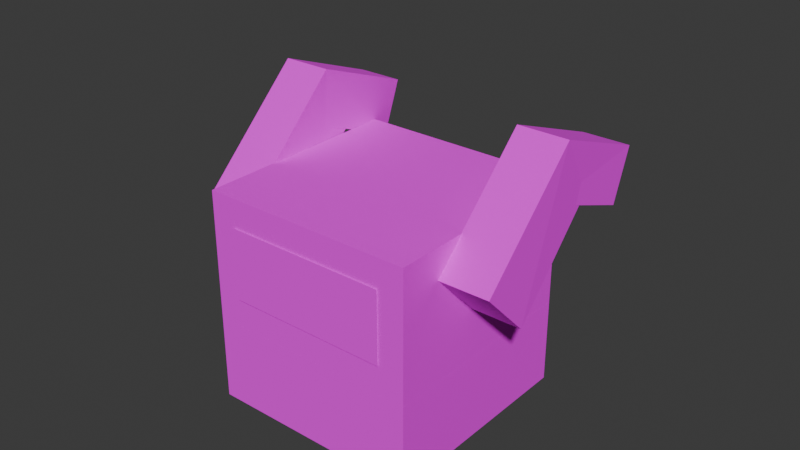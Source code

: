 # Source: NommieFruit.blend  (saved by Blender 4.0.36; exported with 4.5.12 LTS)
import bpy
from mathutils import Matrix  # noqa: F401  (used for matrix-valued properties, if any)

bpy.ops.wm.read_factory_settings(use_empty=True)
scene = bpy.context.scene
scene.name = 'Scene'

# ---- collections
col_nommie = bpy.data.collections.new('Nommie'); scene.collection.children.link(col_nommie)

# ---- images (referenced by path relative to the original .blend; pixels are not part of the script)
import os
ASSET_DIR = os.environ.get("B2B_ASSET_DIR", "")  # directory of the original .blend (textures are referenced by path, not embedded)
HERE = os.path.dirname(os.path.abspath(__file__))  # packed textures are extracted next to this script under _unpacked/

def load_image(name, relpath, width, height, colorspace="sRGB"):
    """Load a texture the original file referenced (path relative to the .blend, or extracted next to this script)."""
    p = next((c for c in (os.path.join(HERE, relpath), os.path.join(ASSET_DIR, relpath)) if relpath and os.path.exists(c)), "")
    if p:
        img = bpy.data.images.load(p, check_existing=True)
        img.name = name
    else:  # same state as the original file: an image datablock whose file is absent (Cycles renders it pink)
        img = bpy.data.images.new(name, width, height)
        img.source = "FILE"
        img.filepath = "//" + (relpath or name)
    img.colorspace_settings.name = colorspace
    return img
img_nommie_png = load_image('Nommie.png', 'Nommie.png', 1024, 1024, 'sRGB')

# ---- materials (node trees are filled in below, after node groups)
mat_nommie = bpy.data.materials.new('Nommie')

# ---- material node trees
mat_nommie.use_nodes = True; mat_nommie.node_tree.nodes.clear()
_N = mat_nommie.node_tree.nodes; _L = mat_nommie.node_tree.links
n0 = _N.new('ShaderNodeBsdfPrincipled'); n0.name = 'Principled BSDF'; n0.location = (10, 300)
n0.inputs[2].default_value = 1.0
n0.inputs[3].default_value = 1.45
n0.inputs[25].default_value = 0.0
n1 = _N.new('ShaderNodeOutputMaterial'); n1.name = 'Material Output'; n1.location = (300, 300)
n2 = _N.new('ShaderNodeTexImage'); n2.name = 'Image Texture'; n2.location = (-338, 287)
n2.image = img_nommie_png
n2.interpolation = 'Closest'
n3 = _N.new('ShaderNodeMath'); n3.name = 'Math'; n3.location = (0, 0)
n3.hide = True
n3.operation = 'GREATER_THAN'
_L.new(n0.outputs[0], n1.inputs[0])
_L.new(n2.outputs[0], n0.inputs[0])
_L.new(n2.outputs[1], n3.inputs[0])
_L.new(n3.outputs[0], n0.inputs[4])
n1.is_active_output = True

# ---- world
world_world = bpy.data.worlds.new('World'); scene.world = world_world
world_world.use_nodes = True; world_world.node_tree.nodes.clear()
_N = world_world.node_tree.nodes; _L = world_world.node_tree.links
n0 = _N.new('ShaderNodeOutputWorld'); n0.name = 'World Output'; n0.location = (300, 300)
n1 = _N.new('ShaderNodeBackground'); n1.name = 'Background'; n1.location = (10, 300)
n1.inputs[0].default_value = (0.05088, 0.05088, 0.05088, 1.0)
_L.new(n1.outputs[0], n0.inputs[0])
n0.is_active_output = True
world_world.color = (0.05088, 0.05088, 0.05088)
world_world.use_sun_shadow = False
world_world.sun_shadow_jitter_overblur = 0.0

# ---- meshes
me_plane_012 = bpy.data.meshes.new('Plane.012')
me_plane_012.from_pydata([(-0.1875, -1.49e-08, -2.98e-08), (0.1875, -1.49e-08, -2.98e-08), (-0.1875, 0.1654, -2.98e-08), (0.1875, 0.1654, -2.98e-08)], [], [(0, 1, 3, 2)])
_uv = me_plane_012.uv_layers.new(name='UVMap')
_uv.uv.foreach_set('vector', [0.6875, 0.6875, 0.75, 0.6875, 0.75, 0.7151, 0.6875, 0.7151])
me_plane_012.materials.append(mat_nommie)
me_plane_012.update()
me_cube_001 = bpy.data.meshes.new('Cube.001')
me_cube_001.from_pydata([(-0.03369, -0.06152, 0.0), (-0.03369, -0.01465, 0.0), (0.03662, -0.06152, 0.0), (0.03662, -0.01465, 0.0), (-0.04541, 0.01465, -0.03516), (-0.04541, -0.07324, -0.03516), (0.04248, 0.01465, -0.03516), (0.04248, -0.07324, -0.03516), (-0.04541, -0.07324, 0.0), (-0.04541, 0.01465, 0.0), (0.04248, 0.01465, 0.0), (0.04248, -0.07324, 0.0), (-0.03369, -0.06152, -0.02344), (-0.03369, -0.01465, -0.02344), (0.03662, -0.01465, -0.02344), (0.03662, -0.06152, -0.02344)], [], [(5, 8, 9, 4), (4, 9, 10, 6), (6, 10, 11, 7), (7, 11, 8, 5), (0, 2, 15, 12), (7, 5, 4, 6), (0, 1, 9, 8), (1, 3, 10, 9), (3, 2, 11, 10), (2, 0, 8, 11), (14, 13, 12, 15), (3, 1, 13, 14), (2, 3, 14, 15), (1, 0, 12, 13)])
_uv = me_cube_001.uv_layers.new(name='UVMap')
_uv.uv.foreach_set('vector', [0.6875, 0.25, 0.6875, 0.2734, 0.625, 0.2734, 0.625, 0.25, 0.875, 0.25, 0.875, 0.2734, 0.8125, 0.2734, 0.8125, 0.25, 0.8125, 0.25, 0.8125, 0.2734, 0.75, 0.2734, 0.75, 0.25, 0.75, 0.25, 0.75, 0.2734, 0.6875, 0.2734, 0.6875, 0.25, 0.6875, 0.25, 0.625, 0.25, 0.625, 0.2344, 0.6875, 0.2344, 0.6875, 0.1875, 0.6875, 0.125, 0.75, 0.125, 0.75, 0.1875, 0.6992, 0.2773, 0.6914, 0.2773, 0.6914, 0.2695, 0.6992, 0.2695, 0.6992, 0.2773, 0.6914, 0.2773, 0.6914, 0.2695, 0.6992, 0.2695, 0.6992, 0.2773, 0.6914, 0.2773, 0.6914, 0.2695, 0.6992, 0.2695, 0.6992, 0.2773, 0.6914, 0.2773, 0.6914, 0.2695, 0.6992, 0.2695, 0.7422, 0.2344, 0.6953, 0.2344, 0.6953, 0.1875, 0.7422, 0.1875, 0.75, 0.25, 0.6875, 0.25, 0.6875, 0.2344, 0.75, 0.2344, 0.6875, 0.25, 0.625, 0.25, 0.625, 0.2344, 0.6875, 0.2344, 0.6875, 0.25, 0.625, 0.25, 0.625, 0.2344, 0.6875, 0.2344])
me_cube_001.materials.append(mat_nommie)
me_cube_001.update()
me_cube_002 = bpy.data.meshes.new('Cube.002')
me_cube_002.from_pydata([(-0.04487, -0.06778, 0.04772), (-0.04606, -0.04014, 0.04772), (-0.06433, -0.04014, 0.04772), (-0.04487, -0.04014, -0.01127), (-0.04487, -0.06778, -0.01127), (-0.06552, -0.04014, -0.01127), (-0.06552, -0.06778, -0.01127), (-0.04557, -0.02616, 0.06707), (-0.04557, -0.01674, 0.04688), (-0.06468, -0.02616, 0.06707), (-0.06468, -0.01674, 0.04688), (-0.04557, -0.05822, 0.02754), (-0.06468, -0.05822, 0.02754), (-0.06537, -0.06764, 0.04773), (-0.04542, -0.08897, -0.01516), (-0.04542, -0.02728, 0.04744), (0.04247, -0.08897, -0.01516), (0.04247, -0.02728, 0.04744), (-0.0337, -0.01028, -0.01044), (-0.0337, -0.04318, -0.04383), (0.03075, -0.01028, -0.01044), (0.03075, -0.04318, -0.04383), (-0.04542, 0.01028, 0.01043), (-0.04542, -0.0514, -0.05217), (0.04247, 0.01028, 0.01043), (0.04247, -0.0514, -0.05217), (-0.0337, -0.0228, 0.001902), (-0.0337, -0.0557, -0.03149), (0.03075, -0.0228, 0.001902), (0.03075, -0.0557, -0.03149), (0.04223, -0.06778, 0.04772), (0.04341, -0.04014, 0.04772), (0.06169, -0.04014, 0.04772), (0.04223, -0.04014, -0.01127), (0.04223, -0.06778, -0.01127), (0.06288, -0.04014, -0.01127), (0.06288, -0.06778, -0.01127), (0.04293, -0.02616, 0.06707), (0.04293, -0.01674, 0.04688), (0.06204, -0.02616, 0.06707), (0.06204, -0.01674, 0.04688), (0.04293, -0.05822, 0.02754), (0.06204, -0.05822, 0.02754), (0.06273, -0.06764, 0.04773)], [], [(4, 3, 1, 0), (3, 5, 2, 1), (5, 6, 13, 2), (6, 4, 0, 13), (2, 13, 0, 1), (6, 5, 3, 4), (0, 11, 8, 7), (11, 12, 10, 8), (12, 13, 9, 10), (13, 0, 7, 9), (10, 9, 7, 8), (13, 12, 11, 0), (23, 14, 15, 22), (22, 15, 17, 24), (24, 17, 16, 25), (25, 16, 14, 23), (17, 15, 14, 16), (20, 21, 29, 28), (18, 19, 23, 22), (20, 18, 22, 24), (21, 20, 24, 25), (19, 21, 25, 23), (29, 27, 26, 28), (19, 18, 26, 27), (21, 19, 27, 29), (18, 20, 28, 26), (34, 30, 31, 33), (33, 31, 32, 35), (35, 32, 43, 36), (36, 43, 30, 34), (32, 31, 30, 43), (36, 34, 33, 35), (30, 37, 38, 41), (41, 38, 40, 42), (42, 40, 39, 43), (43, 39, 37, 30), (40, 38, 37, 39), (43, 30, 41, 42)])
_uv = me_cube_002.uv_layers.new(name='UVMap')
_uv.uv.foreach_set('vector', [0.5781, 0.2734, 0.5625, 0.2734, 0.5625, 0.3125, 0.5781, 0.3125, 0.5781, 0.2734, 0.5625, 0.2734, 0.5625, 0.3125, 0.5781, 0.3125, 0.5781, 0.2734, 0.5625, 0.2734, 0.5625, 0.3125, 0.5781, 0.3125, 0.5781, 0.2734, 0.5625, 0.2734, 0.5625, 0.3125, 0.5781, 0.3125, 0.5781, 0.3047, 0.5625, 0.3047, 0.5625, 0.3125, 0.5781, 0.3125, 0.5781, 0.2734, 0.5625, 0.2734, 0.5625, 0.3125, 0.5781, 0.3125, 0.5938, 0.2734, 0.5781, 0.2734, 0.5781, 0.3125, 0.5938, 0.3125, 0.5938, 0.2734, 0.5781, 0.2734, 0.5781, 0.3125, 0.5938, 0.3125, 0.5938, 0.2734, 0.5781, 0.2734, 0.5781, 0.3125, 0.5938, 0.3125, 0.5938, 0.2734, 0.5781, 0.2734, 0.5781, 0.3125, 0.5938, 0.3125, 0.5938, 0.3086, 0.5781, 0.3086, 0.5781, 0.3125, 0.5938, 0.3125, 0.5938, 0.2734, 0.5781, 0.2734, 0.5781, 0.2852, 0.5938, 0.2852, 0.6875, 0.2734, 0.6875, 0.3125, 0.625, 0.3125, 0.625, 0.2734, 0.875, 0.2773, 0.875, 0.3125, 0.8125, 0.3125, 0.8125, 0.2773, 0.8125, 0.2734, 0.8125, 0.3125, 0.75, 0.3125, 0.75, 0.2734, 0.75, 0.2734, 0.75, 0.3125, 0.6875, 0.3125, 0.6875, 0.2734, 0.75, 0.375, 0.6875, 0.375, 0.6875, 0.3125, 0.75, 0.3125, 0.6328, 0.25, 0.6797, 0.25, 0.6797, 0.2617, 0.6328, 0.2617, 0.6992, 0.2734, 0.7031, 0.2734, 0.7031, 0.2773, 0.6992, 0.2773, 0.7031, 0.2734, 0.7031, 0.2773, 0.6992, 0.2773, 0.6992, 0.2734, 0.7031, 0.2773, 0.6992, 0.2773, 0.6992, 0.2734, 0.7031, 0.2734, 0.6992, 0.2734, 0.7031, 0.2734, 0.7031, 0.2773, 0.6992, 0.2773, 0.6914, 0.2773, 0.6914, 0.2734, 0.6953, 0.2734, 0.6953, 0.2773, 0.6328, 0.25, 0.6797, 0.25, 0.6797, 0.2617, 0.6328, 0.2617, 0.6328, 0.25, 0.6797, 0.25, 0.6797, 0.2617, 0.6328, 0.2617, 0.6328, 0.25, 0.6797, 0.25, 0.6797, 0.2617, 0.6328, 0.2617, 0.5781, 0.2734, 0.5781, 0.3125, 0.5625, 0.3125, 0.5625, 0.2734, 0.5781, 0.2734, 0.5781, 0.3125, 0.5625, 0.3125, 0.5625, 0.2734, 0.5781, 0.2734, 0.5781, 0.3125, 0.5625, 0.3125, 0.5625, 0.2734, 0.5781, 0.2734, 0.5781, 0.3125, 0.5625, 0.3125, 0.5625, 0.2734, 0.5781, 0.3047, 0.5781, 0.3125, 0.5625, 0.3125, 0.5625, 0.3047, 0.5781, 0.2734, 0.5781, 0.3125, 0.5625, 0.3125, 0.5625, 0.2734, 0.5938, 0.2734, 0.5938, 0.3125, 0.5781, 0.3125, 0.5781, 0.2734, 0.5938, 0.2734, 0.5938, 0.3125, 0.5781, 0.3125, 0.5781, 0.2734, 0.5938, 0.2734, 0.5938, 0.3125, 0.5781, 0.3125, 0.5781, 0.2734, 0.5938, 0.2734, 0.5938, 0.3125, 0.5781, 0.3125, 0.5781, 0.2734, 0.5938, 0.3086, 0.5938, 0.3125, 0.5781, 0.3125, 0.5781, 0.3086, 0.5938, 0.2734, 0.5938, 0.2852, 0.5781, 0.2852, 0.5781, 0.2734])
me_cube_002.materials.append(mat_nommie)
me_cube_002.update()

# ---- objects
ob_plane = bpy.data.objects.new('Plane', me_plane_012)
ob_bottom_004 = bpy.data.objects.new('Bottom.004', me_cube_001)
ob_top_008 = bpy.data.objects.new('Top.008', me_cube_002)

# ---- transforms, parenting, visibility, modifiers, constraints
ob_plane.parent = ob_top_008
ob_plane.matrix_parent_inverse = Matrix(((1.0, -6.621e-17, -1.582e-16, -0.001465), (-6.621e-17, 0.7018, -0.7123, 0.01028), (1.582e-16, 0.7123, 0.7018, 0.01043), (-0.0, 0.0, -0.0, 1.0)))
ob_plane.location = (-3.189e-24, -0.08852, 0.01192)
ob_plane.rotation_euler = (1.571, -2.22e-16, -2.22e-16)
ob_plane.scale = (0.1774, 0.1774, 0.1774)
ob_bottom_004.location = (0.001465, -0.01465, 0.0)
ob_top_008.location = (0.001465, -0.01465, -2.987e-10)
ob_top_008.rotation_euler = (-0.7928, 1.582e-16, -6.621e-17)

# ---- collection membership
scene.collection.objects.link(ob_plane)
col_nommie.objects.link(ob_bottom_004)
col_nommie.objects.link(ob_top_008)

# ---- scene / render settings (as saved in the file)
scene.frame_start = 1; scene.frame_end = 250; scene.frame_set(1)
scene.render.engine = 'BLENDER_EEVEE_NEXT'
scene.cycles.sampling_pattern = 'TABULATED_SOBOL'
bpy.context.view_layer.update()

# ---- added for rendering (the .blend has no active camera and no usable light): camera, sun
cam_auto = bpy.data.cameras.new('AutoCamera')
cam_auto.lens = 50.0
cam_auto.sensor_width = 36.0
cam_auto.clip_end = 1000.0
ob_auto_camera = bpy.data.objects.new('AutoCamera', cam_auto)
scene.collection.objects.link(ob_auto_camera)
ob_auto_camera.location = (0.234619, -0.318324, 0.220835)
ob_auto_camera.rotation_euler = (1.09748, -7.21219e-08, 0.694738)
scene.camera = ob_auto_camera
light_auto_sun = bpy.data.lights.new('AutoSun', 'SUN')
light_auto_sun.energy = 3.0
light_auto_sun.angle = 0.0523599
ob_auto_sun = bpy.data.objects.new('AutoSun', light_auto_sun)
scene.collection.objects.link(ob_auto_sun)
ob_auto_sun.rotation_euler = (0.872665, 0.174533, 0.523599)
bpy.context.view_layer.update()
